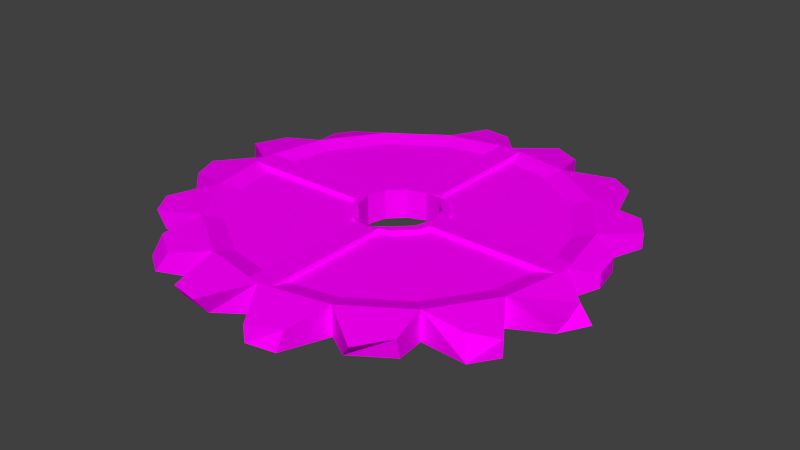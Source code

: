 # Source: Tryb2End.blend  (saved by Blender 2.79.0; exported with 4.5.12 LTS)
import bpy
from mathutils import Matrix  # noqa: F401  (used for matrix-valued properties, if any)

bpy.ops.wm.read_factory_settings(use_empty=True)
scene = bpy.context.scene
scene.name = 'Scene'

# ---- collections
col_collection_1 = bpy.data.collections.new('Collection 1'); scene.collection.children.link(col_collection_1)

# ---- images (referenced by path relative to the original .blend; pixels are not part of the script)
import os
ASSET_DIR = os.environ.get("B2B_ASSET_DIR", "")  # directory of the original .blend (textures are referenced by path, not embedded)
HERE = os.path.dirname(os.path.abspath(__file__))  # packed textures are extracted next to this script under _unpacked/

def load_image(name, relpath, width, height, colorspace="sRGB"):
    """Load a texture the original file referenced (path relative to the .blend, or extracted next to this script)."""
    p = next((c for c in (os.path.join(HERE, relpath), os.path.join(ASSET_DIR, relpath)) if relpath and os.path.exists(c)), "")
    if p:
        img = bpy.data.images.load(p, check_existing=True)
        img.name = name
    else:  # same state as the original file: an image datablock whose file is absent (Cycles renders it pink)
        img = bpy.data.images.new(name, width, height)
        img.source = "FILE"
        img.filepath = "//" + (relpath or name)
    img.colorspace_settings.name = colorspace
    return img
img_utryb2_jpg = load_image('UTryb2.jpg', 'UTryb2.jpg', 1024, 1024, 'sRGB')

# ---- materials (node trees are filled in below, after node groups)
mat_material = bpy.data.materials.new('Material')
mat_material.alpha_threshold = 0.0
mat_material.roughness = 0.5

# ---- material node trees
mat_material.use_nodes = True; mat_material.node_tree.nodes.clear()
_N = mat_material.node_tree.nodes; _L = mat_material.node_tree.links
n0 = _N.new('ShaderNodeTexImage'); n0.name = 'Image Texture'; n0.location = (-215, 302)
n0.width = 140
n0.image = img_utryb2_jpg
n1 = _N.new('ShaderNodeBsdfDiffuse'); n1.name = 'Diffuse BSDF'; n1.location = (5, 213)
n2 = _N.new('ShaderNodeOutputMaterial'); n2.name = 'Material Output'; n2.location = (233, 189)
_L.new(n0.outputs[0], n1.inputs[0])
_L.new(n1.outputs[0], n2.inputs[0])
n2.is_active_output = True

# ---- world
world_world = bpy.data.worlds.new('World'); scene.world = world_world
world_world.color = (0.05088, 0.05088, 0.05088)
world_world.use_sun_shadow = False
world_world.sun_shadow_jitter_overblur = 0.0
world_world.cycles.sampling_method = 'NONE'
world_world.cycles.sample_map_resolution = 256

# ---- meshes
me_torus = bpy.data.meshes.new('Torus')
me_torus.from_pydata([(0.3248, 1.163, 0.0469), (0.1644, 1.24, 0.0469), (0.9222, 0.3823, 0.08428), (0.7061, 0.7057, 0.08428), (0.3827, 0.9218, 0.08428), (0.6263, 1.083, 0.0469), (0.7622, 0.9926, 0.0469), (0.9699, 0.7461, 0.04441), (1.06, 0.6106, 0.04441), (1.07, 0.3018, 0.04092), (1.104, 0.132, 0.04092), (0.3406, 0.8202, 0.0573), (0.6282, 0.6278, 0.0574), (0.8205, 0.3402, 0.0573), (0.1332, 0.2294, 0.06179), (0.2298, 0.1328, 0.06179), (0.1098, 0.1888, 0.08428), (0.1892, 0.1094, 0.08428), (0.06725, 0.2471, 0.06179), (0.06725, 0.8746, 0.05748), (0.2475, 0.06685, 0.06179), (0.875, 0.06685, 0.05748), (0.985, 0.06685, 0.08428), (0.2298, 0.1328, 0.07533), (0.1332, 0.2294, 0.07533), (0.06725, 0.9846, 0.08428), (0.2475, 0.06685, 0.08428), (0.06725, 0.2471, 0.08428), (-0.3222, 1.208, 0.0469), (-0.1619, 1.193, 0.0469), (-0.9197, 0.3823, 0.08428), (-0.7036, 0.7057, 0.08428), (-0.3802, 0.9218, 0.08428), (-0.6015, 1.028, 0.0009321), (-0.7374, 0.9433, -0.03313), (-0.9483, 0.7046, 0.02944), (-1.012, 0.6089, 0.02944), (-1.145, 0.3368, 0.0549), (-1.238, 0.164, 0.0469), (-0.3381, 0.8202, 0.0573), (-0.6257, 0.6278, 0.0574), (-0.818, 0.3402, 0.0573), (-0.1307, 0.2294, 0.06179), (-0.2273, 0.1328, 0.06179), (-0.1072, 0.1888, 0.08428), (-0.1867, 0.1094, 0.08428), (-0.0647, 0.2471, 0.06179), (-0.0647, 0.8746, 0.05748), (-0.2449, 0.06685, 0.06179), (-0.8725, 0.06685, 0.05748), (-0.9824, 0.06685, 0.08428), (-0.2051, 0.12, 0.08428), (-0.1179, 0.2072, 0.08428), (-0.0647, 0.9846, 0.08428), (-0.2449, 0.06685, 0.08428), (-0.0647, 0.2471, 0.08428), (0.334, -1.161, 0.05282), (0.1644, -1.238, 0.0469), (0.9222, -0.3806, 0.08428), (0.7061, -0.704, 0.08428), (0.3827, -0.9201, 0.08428), (0.6263, -1.082, 0.0469), (0.7475, -0.9154, 0.05673), (0.9281, -0.691, 0.05535), (1.084, -0.6241, 0.0469), (1.209, -0.3226, 0.0469), (1.171, -0.1623, 0.0469), (0.3406, -0.8184, 0.0573), (0.6282, -0.6261, 0.0574), (0.8205, -0.3385, 0.0573), (0.1332, -0.2277, 0.06179), (0.2298, -0.1311, 0.06179), (0.1098, -0.1871, 0.08428), (0.1892, -0.1076, 0.08428), (0.06725, -0.2453, 0.06179), (0.06725, -0.8729, 0.05748), (0.2475, -0.0651, 0.06179), (0.875, -0.0651, 0.05748), (0.985, -0.0651, 0.08428), (0.2298, -0.1311, 0.08428), (0.1332, -0.2277, 0.08428), (0.06725, -0.9828, 0.08428), (0.2475, -0.0651, 0.08428), (0.06725, -0.2453, 0.08428), (-0.3222, -1.207, 0.0469), (-0.1619, -1.238, 0.0469), (-0.9197, -0.3806, 0.08428), (-0.7036, -0.704, 0.08428), (-0.3802, -0.9201, 0.08428), (-0.5663, -1.044, 0.05571), (-0.7464, -0.9232, 0.05571), (-0.9904, -0.7601, 0.0469), (-1.081, -0.6241, 0.0469), (-1.17, -0.3273, 0.0481), (-1.238, -0.1623, 0.0469), (-0.3381, -0.8184, 0.0573), (-0.6257, -0.6261, 0.0574), (-0.818, -0.3385, 0.0573), (-0.1307, -0.2277, 0.06179), (-0.2273, -0.1311, 0.06179), (-0.1072, -0.1871, 0.0619), (-0.1867, -0.1076, 0.08428), (-0.0647, -0.2453, 0.06179), (-0.0647, -0.8729, 0.05748), (-0.2449, -0.0651, 0.06179), (-0.8725, -0.0651, 0.05748), (-0.9824, -0.0651, 0.08428), (-0.2192, -0.1264, 0.07649), (-0.126, -0.2196, 0.07203), (-0.0647, -0.9828, 0.08428), (-0.2449, -0.0651, 0.08428), (-0.0647, -0.2453, 0.08428), (0.3248, 1.163, -0.04476), (0.1644, 1.175, -0.04476), (0.9222, 0.3823, -0.08214), (0.7061, 0.7057, -0.08214), (0.3827, 0.9218, -0.08214), (0.6263, 1.083, -0.04476), (0.749, 0.9251, -0.05356), (0.9699, 0.7461, -0.04228), (1.06, 0.6106, -0.04228), (1.07, 0.3018, -0.03879), (1.104, 0.132, -0.03879), (0.3406, 0.8202, -0.05516), (0.6282, 0.6278, -0.05527), (0.8205, 0.3402, -0.05516), (0.1332, 0.2294, -0.05965), (0.2298, 0.1328, -0.05965), (0.1098, 0.1888, -0.07714), (0.1892, 0.1094, -0.07714), (0.06725, 0.2471, -0.05965), (0.06725, 0.8746, -0.05535), (0.2475, 0.06685, -0.05965), (0.875, 0.06685, -0.05535), (0.985, 0.06685, -0.08214), (0.2298, 0.1328, -0.08214), (0.1332, 0.2294, -0.08214), (0.06725, 0.9846, -0.08214), (0.2475, 0.06685, -0.08214), (0.06725, 0.2471, -0.08214), (-0.3222, 1.179, -0.04476), (-0.1619, 1.193, -0.04476), (-0.9197, 0.3823, -0.08214), (-0.7036, 0.7057, -0.08214), (-0.3802, 0.9218, -0.08214), (-0.6015, 1.062, -0.08404), (-0.7374, 0.9777, -0.1181), (-0.9483, 0.7046, -0.0273), (-1.012, 0.6089, -0.0273), (-1.145, 0.3368, -0.05277), (-1.238, 0.164, -0.04476), (-0.3381, 0.8202, -0.05516), (-0.6257, 0.6278, -0.05527), (-0.818, 0.3402, -0.05516), (-0.1307, 0.2294, -0.05965), (-0.2273, 0.1328, -0.05965), (-0.1072, 0.1888, -0.08214), (-0.1867, 0.1094, -0.08214), (-0.0647, 0.2471, -0.05965), (-0.0647, 0.8746, -0.05535), (-0.2449, 0.06685, -0.05965), (-0.8725, 0.06685, -0.05535), (-0.9824, 0.06685, -0.08214), (-0.2273, 0.1328, -0.08214), (-0.1307, 0.2294, -0.08214), (-0.0647, 0.9846, -0.08214), (-0.2449, 0.06685, -0.08214), (-0.0647, 0.2471, -0.08214), (0.3248, -1.207, -0.04476), (0.1644, -1.238, -0.04476), (0.9222, -0.3806, -0.08214), (0.7061, -0.704, -0.08214), (0.3827, -0.9201, -0.08214), (0.5383, -1.023, -0.05827), (0.742, -0.8872, -0.05827), (0.993, -0.7601, -0.04476), (1.084, -0.6241, -0.04476), (1.151, -0.3226, -0.04476), (1.241, -0.1623, -0.04476), (0.3406, -0.8184, -0.05516), (0.6282, -0.6261, -0.05527), (0.8205, -0.3385, -0.05516), (0.1332, -0.2277, -0.05965), (0.2298, -0.1311, -0.05965), (0.1098, -0.1871, -0.07588), (0.1892, -0.1076, -0.08214), (0.06725, -0.2453, -0.05965), (0.06725, -0.8729, -0.05535), (0.2475, -0.0651, -0.05965), (0.875, -0.0651, -0.05535), (0.985, -0.0651, -0.08214), (0.2298, -0.1311, -0.08214), (0.1332, -0.2277, -0.08214), (0.06725, -0.9828, -0.08214), (0.2475, -0.0651, -0.08214), (0.06725, -0.2453, -0.08214), (-0.3222, -1.159, -0.02903), (-0.1619, -1.154, -0.06049), (-0.9197, -0.3806, -0.08214), (-0.7036, -0.704, -0.08214), (-0.3802, -0.9201, -0.08214), (-0.6237, -1.082, -0.04476), (-0.7597, -0.9908, -0.04476), (-0.9431, -0.7508, -0.05093), (-1.081, -0.6241, -0.04476), (-1.196, -0.3273, -0.04596), (-1.238, -0.1623, -0.04476), (-0.3381, -0.8184, -0.05516), (-0.6257, -0.6261, -0.05527), (-0.818, -0.3385, -0.05516), (-0.1307, -0.2277, -0.05965), (-0.2273, -0.1311, -0.05965), (-0.1072, -0.1871, -0.07007), (-0.1867, -0.1076, -0.0682), (-0.0647, -0.2453, -0.05965), (-0.0647, -0.8729, -0.05535), (-0.2449, -0.0651, -0.05965), (-0.8725, -0.0651, -0.05535), (-0.9824, -0.0651, -0.08214), (-0.2273, -0.1311, -0.08214), (-0.1307, -0.2277, -0.08214), (-0.0647, -0.9828, -0.08214), (-0.2449, -0.0651, -0.08214), (-0.0647, -0.2453, -0.08214), (0.001276, 0.9977, 0.08428), (0.001276, 0.2179, 0.08428), (0.001276, 0.2648, 0.08428), (0.001276, -0.996, 0.08428), (0.001276, -0.2162, 0.0619), (0.001276, -0.263, 0.08428), (0.001276, 0.9977, -0.08214), (0.001276, 0.2179, -0.07405), (0.001276, 0.2648, -0.08214), (0.001276, -0.996, -0.08214), (0.001276, -0.2162, -0.07588), (0.001276, -0.263, -0.08214), (0.9981, 0.0008774, 0.08428), (0.2183, 0.0008774, 0.08428), (0.2652, 0.0008774, 0.08428), (-0.9956, 0.0008774, 0.08428), (-0.2158, 0.0008774, 0.08428), (-0.2626, 0.0008774, 0.08428), (0.9981, 0.0008774, -0.08214), (0.2183, 0.0008774, -0.08214), (0.2652, 0.0008774, -0.08214), (-0.9956, 0.0008774, -0.08214), (-0.2158, 0.0008774, -0.08214), (-0.2626, 0.0008774, -0.08214)], [], [(3, 12, 11, 4), (0, 4, 25, 224, 1), (9, 10, 236, 22, 2), (7, 8, 2, 3), (6, 3, 4, 5), (2, 13, 12, 3), (22, 21, 13, 2), (15, 20, 26, 23), (25, 224, 226, 27), (4, 11, 19, 25), (21, 20, 15, 14, 18, 19, 11, 12, 13), (27, 25, 19, 18), (237, 238, 26, 23, 17), (17, 23, 24, 16), (16, 24, 27, 226, 225), (14, 15, 23, 24), (18, 14, 24, 27), (22, 236, 238, 26), (22, 21, 20, 26), (31, 32, 39, 40), (28, 29, 224, 53, 32), (37, 30, 50, 239, 38), (35, 31, 30, 36), (34, 33, 32, 31), (30, 31, 40, 41), (50, 30, 41, 49), (43, 51, 54, 48), (53, 55, 226, 224), (32, 53, 47, 39), (49, 41, 40, 39, 47, 46, 42, 43, 48), (55, 46, 47, 53), (240, 45, 51, 54, 241), (45, 44, 52, 51), (44, 225, 226, 55, 52), (42, 52, 51, 43), (46, 55, 52, 42), (50, 54, 241, 239), (50, 54, 48, 49), (59, 60, 67, 68), (56, 57, 227, 81, 60), (65, 58, 78, 236, 66), (63, 59, 58, 64), (62, 61, 60, 59), (58, 59, 68, 69), (78, 58, 69, 77), (71, 79, 82, 76), (81, 83, 229, 227), (60, 81, 75, 67), (77, 69, 68, 67, 75, 74, 70, 71, 76), (83, 74, 75, 81), (237, 73, 79, 82, 238), (73, 72, 80, 79), (72, 228, 229, 83, 80), (70, 80, 79, 71), (74, 83, 80, 70), (78, 82, 238, 236), (78, 82, 76, 77), (87, 96, 95, 88), (84, 88, 109, 227, 85), (93, 94, 239, 106, 86), (91, 92, 86, 87), (90, 87, 88, 89), (86, 97, 96, 87), (106, 105, 97, 86), (99, 104, 110, 107), (109, 227, 229, 111), (88, 95, 103, 109), (105, 104, 99, 98, 102, 103, 95, 96, 97), (111, 109, 103, 102), (240, 241, 110, 107, 101), (101, 107, 108, 100), (100, 108, 111, 229, 228), (98, 99, 107, 108), (102, 98, 108, 111), (106, 239, 241, 110), (106, 105, 104, 110), (115, 116, 123, 124), (112, 113, 230, 137, 116), (121, 114, 134, 242, 122), (119, 115, 114, 120), (118, 117, 116, 115), (114, 115, 124, 125), (134, 114, 125, 133), (127, 135, 138, 132), (137, 139, 232, 230), (116, 137, 131, 123), (133, 125, 124, 123, 131, 130, 126, 127, 132), (139, 130, 131, 137), (243, 129, 135, 138, 244), (129, 128, 136, 135), (128, 231, 232, 139, 136), (126, 136, 135, 127), (130, 139, 136, 126), (134, 138, 244, 242), (134, 138, 132, 133), (143, 152, 151, 144), (140, 144, 165, 230, 141), (149, 150, 245, 162, 142), (147, 148, 142, 143), (146, 143, 144, 145), (142, 153, 152, 143), (162, 161, 153, 142), (155, 160, 166, 163), (165, 230, 232, 167), (144, 151, 159, 165), (161, 160, 155, 154, 158, 159, 151, 152, 153), (167, 165, 159, 158), (246, 247, 166, 163, 157), (157, 163, 164, 156), (156, 164, 167, 232, 231), (154, 155, 163, 164), (158, 154, 164, 167), (162, 245, 247, 166), (162, 161, 160, 166), (171, 180, 179, 172), (168, 172, 193, 233, 169), (177, 178, 242, 190, 170), (175, 176, 170, 171), (174, 171, 172, 173), (170, 181, 180, 171), (190, 189, 181, 170), (183, 188, 194, 191), (193, 233, 235, 195), (172, 179, 187, 193), (189, 188, 183, 182, 186, 187, 179, 180, 181), (195, 193, 187, 186), (243, 244, 194, 191, 185), (185, 191, 192, 184), (184, 192, 195, 235, 234), (182, 183, 191, 192), (186, 182, 192, 195), (190, 242, 244, 194), (190, 189, 188, 194), (199, 200, 207, 208), (196, 197, 233, 221, 200), (205, 198, 218, 245, 206), (203, 199, 198, 204), (202, 201, 200, 199), (198, 199, 208, 209), (218, 198, 209, 217), (211, 219, 222, 216), (221, 223, 235, 233), (200, 221, 215, 207), (217, 209, 208, 207, 215, 214, 210, 211, 216), (223, 214, 215, 221), (246, 213, 219, 222, 247), (213, 212, 220, 219), (212, 234, 235, 223, 220), (210, 220, 219, 211), (214, 223, 220, 210), (218, 222, 247, 245), (218, 222, 216, 217), (72, 184, 234, 228), (100, 228, 234, 212), (101, 100, 212, 213), (240, 101, 213, 246), (240, 246, 157, 45), (45, 157, 156, 44), (44, 156, 231, 225), (16, 225, 231, 128), (17, 16, 128, 129), (237, 17, 129, 243), (237, 243, 185, 73), (73, 185, 184, 72), (86, 198, 205, 93), (94, 93, 205, 206), (94, 206, 245, 239), (38, 239, 245, 150), (38, 150, 149, 37), (30, 37, 149, 142), (36, 30, 142, 148), (36, 148, 147, 35), (31, 35, 147, 143), (34, 31, 143, 146), (34, 146, 145, 33), (32, 33, 145, 144), (28, 32, 144, 140), (28, 140, 141, 29), (224, 29, 141, 230), (224, 230, 113, 1), (0, 1, 113, 112), (0, 112, 116, 4), (4, 116, 117, 5), (6, 5, 117, 118), (6, 118, 115, 3), (58, 65, 177, 170), (66, 178, 177, 65), (66, 236, 242, 178), (10, 122, 242, 236), (10, 9, 121, 122), (2, 114, 121, 9), (8, 120, 114, 2), (8, 7, 119, 120), (3, 115, 119, 7), (92, 204, 198, 86), (92, 91, 203, 204), (87, 199, 203, 91), (90, 202, 199, 87), (90, 89, 201, 202), (88, 200, 201, 89), (84, 196, 200, 88), (84, 85, 197, 196), (227, 233, 197, 85), (227, 57, 169, 233), (56, 168, 169, 57), (56, 60, 172, 168), (60, 61, 173, 172), (62, 174, 173, 61), (62, 59, 171, 174), (64, 58, 170, 176), (64, 176, 175, 63), (59, 63, 175, 171)])
_uv = me_torus.uv_layers.new(name='UVMap')
_uv.uv.foreach_set('vector', [0.3092, 0.4041, 0.3224, 0.3882, 0.3709, 0.4275, 0.3638, 0.4483, 0.3736, 0.4977, 0.3638, 0.4483, 0.417, 0.4612, 0.4282, 0.4639, 0.4007, 0.5135, 0.2477, 0.3214, 0.242, 0.2867, 0.2599, 0.2598, 0.2621, 0.2733, 0.2727, 0.3379, 0.2647, 0.4124, 0.2494, 0.3846, 0.2727, 0.3379, 0.3092, 0.4041, 0.2998, 0.4628, 0.3092, 0.4041, 0.3638, 0.4483, 0.3227, 0.4814, 0.2727, 0.3379, 0.2899, 0.3293, 0.3224, 0.3882, 0.3092, 0.4041, 0.2621, 0.2733, 0.2807, 0.2733, 0.2899, 0.3293, 0.2727, 0.3379, 0.05866, 0.8594, 0.05866, 0.8455, 0.06245, 0.8455, 0.06094, 0.8594, 0.6794, 0.8187, 0.6681, 0.8186, 0.6925, 0.6716, 0.704, 0.6707, 0.3638, 0.4483, 0.3709, 0.4275, 0.417, 0.4387, 0.417, 0.4612, 0.2807, 0.2733, 0.3866, 0.2733, 0.3896, 0.2868, 0.4059, 0.3066, 0.417, 0.3102, 0.417, 0.4387, 0.3709, 0.4275, 0.3224, 0.3882, 0.2899, 0.3293, 0.2818, 0.751, 0.2818, 0.8992, 0.2773, 0.8771, 0.278, 0.7511, 0.7372, 0.6274, 0.7449, 0.6293, 0.7398, 0.6418, 0.7347, 0.6544, 0.7288, 0.648, 0.7288, 0.648, 0.7347, 0.6544, 0.7155, 0.6698, 0.713, 0.6607, 0.713, 0.6607, 0.7155, 0.6698, 0.704, 0.6707, 0.6925, 0.6716, 0.694, 0.6622, 0.0587, 0.8826, 0.05866, 0.8594, 0.06094, 0.8594, 0.06098, 0.8826, 0.01899, 0.8767, 0.01907, 0.8637, 0.02135, 0.8637, 0.02278, 0.8767, 0.2621, 0.2733, 0.2599, 0.2598, 0.3836, 0.2598, 0.3866, 0.2733, 0.1475, 0.7575, 0.143, 0.735, 0.1437, 0.6071, 0.1475, 0.607, 0.09529, 0.109, 0.1499, 0.06479, 0.157, 0.0856, 0.1084, 0.125, 0.1596, 0.006141, 0.1867, 0.009345, 0.2143, 0.04926, 0.2031, 0.05194, 0.1499, 0.06479, 0.02081, 0.1845, 0.05882, 0.1752, 0.04823, 0.2398, 0.04601, 0.2533, 0.005064, 0.2199, 0.05396, 0.1092, 0.09529, 0.109, 0.05882, 0.1752, 0.04316, 0.1288, 0.08951, 0.06035, 0.1125, 0.04313, 0.1499, 0.06479, 0.09529, 0.109, 0.05882, 0.1752, 0.09529, 0.109, 0.1084, 0.125, 0.07597, 0.1838, 0.04823, 0.2398, 0.05882, 0.1752, 0.07597, 0.1838, 0.06677, 0.2398, 0.3811, 0.8822, 0.3773, 0.8787, 0.3773, 0.8697, 0.3811, 0.8697, 0.6576, 0.8133, 0.6822, 0.6654, 0.6925, 0.6716, 0.6681, 0.8186, 0.1499, 0.06479, 0.2031, 0.05194, 0.2031, 0.07444, 0.157, 0.0856, 0.06677, 0.2398, 0.07597, 0.1838, 0.1084, 0.125, 0.157, 0.0856, 0.2031, 0.07444, 0.2031, 0.2029, 0.192, 0.2065, 0.1757, 0.2263, 0.1727, 0.2398, 0.1005, 0.8991, 0.09674, 0.8991, 0.09601, 0.7733, 0.1005, 0.7512, 0.6654, 0.6099, 0.6666, 0.6328, 0.6632, 0.6342, 0.6583, 0.6219, 0.6576, 0.608, 0.6666, 0.6328, 0.6771, 0.652, 0.6747, 0.6552, 0.6632, 0.6342, 0.6771, 0.652, 0.694, 0.6622, 0.6925, 0.6716, 0.6822, 0.6654, 0.6747, 0.6552, 0.192, 0.2065, 0.1942, 0.2111, 0.1794, 0.2289, 0.1757, 0.2263, 0.4275, 0.8646, 0.4237, 0.8646, 0.4236, 0.8529, 0.4275, 0.8508, 0.04823, 0.2398, 0.1727, 0.2398, 0.1697, 0.2533, 0.04601, 0.2533, 0.4282, 0.5258, 0.4282, 0.6762, 0.4244, 0.6762, 0.4236, 0.5482, 0.3092, 0.1155, 0.3638, 0.0713, 0.3709, 0.09212, 0.3224, 0.1315, 0.372, 0.02197, 0.4007, 0.006141, 0.4282, 0.05576, 0.417, 0.05845, 0.3638, 0.0713, 0.2244, 0.1936, 0.2727, 0.1817, 0.2621, 0.2463, 0.2599, 0.2598, 0.2308, 0.2264, 0.2718, 0.1182, 0.3092, 0.1155, 0.2727, 0.1817, 0.2455, 0.1319, 0.3022, 0.07227, 0.3227, 0.03823, 0.3638, 0.0713, 0.3092, 0.1155, 0.2727, 0.1817, 0.3092, 0.1155, 0.3224, 0.1315, 0.2899, 0.1904, 0.2621, 0.2463, 0.2727, 0.1817, 0.2899, 0.1904, 0.2807, 0.2463, 0.3148, 0.8696, 0.3185, 0.8696, 0.3185, 0.8822, 0.3148, 0.8822, 0.7449, 0.4239, 0.7204, 0.5719, 0.7101, 0.5657, 0.7345, 0.4186, 0.3638, 0.0713, 0.417, 0.05845, 0.417, 0.08096, 0.3709, 0.09212, 0.2807, 0.2463, 0.2899, 0.1904, 0.3224, 0.1315, 0.3709, 0.09212, 0.417, 0.08096, 0.417, 0.2094, 0.4059, 0.213, 0.3896, 0.2328, 0.3866, 0.2463, 0.3438, 0.8973, 0.34, 0.8973, 0.3393, 0.7713, 0.3438, 0.7492, 0.7372, 0.6274, 0.736, 0.6044, 0.7435, 0.6014, 0.7442, 0.6153, 0.7449, 0.6293, 0.736, 0.6044, 0.7255, 0.5853, 0.7307, 0.5781, 0.7435, 0.6014, 0.7255, 0.5853, 0.7085, 0.5751, 0.7101, 0.5657, 0.7204, 0.5719, 0.7307, 0.5781, 0.1863, 0.86, 0.1901, 0.8601, 0.1902, 0.8815, 0.1864, 0.8814, 0.1864, 0.8462, 0.1902, 0.8463, 0.1901, 0.8601, 0.1863, 0.86, 0.2621, 0.2463, 0.3866, 0.2463, 0.3836, 0.2598, 0.2599, 0.2598, 0.06245, 0.6831, 0.06245, 0.8332, 0.05866, 0.8332, 0.05793, 0.7055, 0.09529, 0.3976, 0.1084, 0.3816, 0.157, 0.421, 0.1499, 0.4418, 0.1596, 0.5005, 0.1499, 0.4418, 0.2031, 0.4547, 0.2143, 0.4574, 0.1867, 0.507, 0.01657, 0.3205, 0.005064, 0.2867, 0.04601, 0.2533, 0.04823, 0.2668, 0.05882, 0.3314, 0.04686, 0.4091, 0.03153, 0.3812, 0.05882, 0.3314, 0.09529, 0.3976, 0.08804, 0.4425, 0.09529, 0.3976, 0.1499, 0.4418, 0.1184, 0.4671, 0.05882, 0.3314, 0.07597, 0.3228, 0.1084, 0.3816, 0.09529, 0.3976, 0.04823, 0.2668, 0.06677, 0.2668, 0.07597, 0.3228, 0.05882, 0.3314, 0.7245, 0.8543, 0.7245, 0.8682, 0.7207, 0.8682, 0.722, 0.8549, 0.7231, 0.4186, 0.7345, 0.4186, 0.7101, 0.5657, 0.6985, 0.5666, 0.1499, 0.4418, 0.157, 0.421, 0.2031, 0.4322, 0.2031, 0.4547, 0.06677, 0.2668, 0.1727, 0.2668, 0.1757, 0.2803, 0.192, 0.3001, 0.2031, 0.3037, 0.2031, 0.4322, 0.157, 0.421, 0.1084, 0.3816, 0.07597, 0.3228, 0.1152, 0.7512, 0.1152, 0.8991, 0.1107, 0.8771, 0.1114, 0.7512, 0.6654, 0.6099, 0.6576, 0.608, 0.6627, 0.5954, 0.669, 0.5842, 0.6738, 0.5893, 0.6738, 0.5893, 0.669, 0.5842, 0.6875, 0.5693, 0.6896, 0.5766, 0.6896, 0.5766, 0.6875, 0.5693, 0.6985, 0.5666, 0.7101, 0.5657, 0.7085, 0.5751, 0.7245, 0.831, 0.7245, 0.8543, 0.722, 0.8549, 0.7227, 0.8324, 0.1455, 0.8592, 0.1455, 0.8723, 0.1437, 0.8713, 0.1417, 0.8592, 0.04823, 0.2668, 0.04601, 0.2533, 0.1697, 0.2533, 0.1727, 0.2668, 0.4282, 0.8385, 0.4236, 0.8162, 0.4244, 0.6885, 0.4282, 0.6885, 0.5285, 0.1021, 0.5831, 0.05784, 0.5902, 0.07872, 0.5416, 0.1181, 0.5929, 0.008545, 0.6199, 0.006141, 0.6475, 0.04231, 0.6363, 0.04499, 0.5831, 0.05784, 0.467, 0.1849, 0.492, 0.1683, 0.4814, 0.2328, 0.4792, 0.2463, 0.4613, 0.2196, 0.484, 0.09392, 0.5285, 0.1021, 0.492, 0.1683, 0.4687, 0.1217, 0.5213, 0.05725, 0.542, 0.02487, 0.5831, 0.05784, 0.5285, 0.1021, 0.492, 0.1683, 0.5285, 0.1021, 0.5416, 0.1181, 0.5092, 0.177, 0.4814, 0.2328, 0.492, 0.1683, 0.5092, 0.177, 0.5, 0.2329, 0.04708, 0.8594, 0.04328, 0.8594, 0.04329, 0.8455, 0.04709, 0.8455, 0.6794, 0.006141, 0.704, 0.1541, 0.6925, 0.1533, 0.6681, 0.006171, 0.5831, 0.05784, 0.6363, 0.04499, 0.6363, 0.06757, 0.5902, 0.07872, 0.5, 0.2329, 0.5092, 0.177, 0.5416, 0.1181, 0.5902, 0.07872, 0.6363, 0.06757, 0.6363, 0.196, 0.6252, 0.1996, 0.6089, 0.2194, 0.6059, 0.2329, 0.3584, 0.8973, 0.3547, 0.8973, 0.3539, 0.7713, 0.3584, 0.7492, 0.7372, 0.1974, 0.7288, 0.1768, 0.7347, 0.1705, 0.7398, 0.183, 0.7449, 0.1956, 0.7288, 0.1768, 0.713, 0.1641, 0.7155, 0.155, 0.7347, 0.1705, 0.713, 0.1641, 0.694, 0.1627, 0.6925, 0.1533, 0.704, 0.1541, 0.7155, 0.155, 0.04709, 0.8826, 0.04329, 0.8826, 0.04328, 0.8594, 0.04708, 0.8594, 0.008859, 0.8767, 0.005064, 0.8767, 0.005064, 0.8637, 0.008859, 0.8637, 0.4814, 0.2328, 0.6059, 0.2328, 0.6029, 0.2463, 0.4792, 0.2463, 0.2143, 0.5193, 0.2143, 0.6697, 0.2105, 0.6697, 0.2097, 0.5417, 0.5285, 0.8943, 0.5416, 0.8783, 0.5902, 0.9176, 0.5831, 0.9385, 0.5929, 0.991, 0.5831, 0.9385, 0.6363, 0.9514, 0.6475, 0.9541, 0.6199, 0.9939, 0.454, 0.8187, 0.4383, 0.7833, 0.4792, 0.75, 0.4814, 0.7635, 0.492, 0.8281, 0.4872, 0.8939, 0.4764, 0.8743, 0.492, 0.8281, 0.5285, 0.8943, 0.5228, 0.9501, 0.5285, 0.8943, 0.5831, 0.9385, 0.5457, 0.9672, 0.492, 0.8281, 0.5092, 0.8194, 0.5416, 0.8783, 0.5285, 0.8943, 0.4814, 0.7635, 0.5, 0.7635, 0.5092, 0.8194, 0.492, 0.8281, 0.395, 0.8697, 0.395, 0.8822, 0.3912, 0.8822, 0.3912, 0.8697, 0.6576, 0.01147, 0.6681, 0.006171, 0.6925, 0.1533, 0.6822, 0.1595, 0.5831, 0.9385, 0.5902, 0.9176, 0.6363, 0.9288, 0.6363, 0.9514, 0.5, 0.7635, 0.6059, 0.7635, 0.6089, 0.777, 0.6252, 0.7968, 0.6363, 0.8004, 0.6363, 0.9288, 0.5902, 0.9176, 0.5416, 0.8783, 0.5092, 0.8194, 0.1621, 0.7516, 0.1621, 0.8995, 0.1576, 0.8775, 0.1583, 0.7516, 0.6654, 0.215, 0.6576, 0.2169, 0.6583, 0.2029, 0.6591, 0.189, 0.6666, 0.192, 0.6666, 0.192, 0.6591, 0.189, 0.6718, 0.1657, 0.6771, 0.1729, 0.6771, 0.1729, 0.6718, 0.1657, 0.6822, 0.1595, 0.6925, 0.1533, 0.694, 0.1627, 0.2135, 0.8593, 0.2136, 0.8812, 0.2098, 0.8811, 0.2097, 0.8593, 0.2136, 0.8455, 0.2135, 0.8593, 0.2097, 0.8593, 0.2098, 0.8455, 0.4814, 0.7635, 0.4792, 0.75, 0.6029, 0.75, 0.6059, 0.7635, 0.1328, 0.7575, 0.1283, 0.735, 0.129, 0.6071, 0.1328, 0.607, 0.5285, 0.3906, 0.5416, 0.3747, 0.5902, 0.4141, 0.5831, 0.4348, 0.5929, 0.4936, 0.5831, 0.4348, 0.6363, 0.4477, 0.6475, 0.4504, 0.6199, 0.5001, 0.4535, 0.3127, 0.4383, 0.2798, 0.4792, 0.2463, 0.4814, 0.2598, 0.492, 0.3244, 0.4801, 0.4022, 0.4648, 0.3744, 0.492, 0.3244, 0.5285, 0.3906, 0.5225, 0.4282, 0.5285, 0.3906, 0.5831, 0.4348, 0.5568, 0.456, 0.492, 0.3244, 0.5092, 0.3159, 0.5416, 0.3747, 0.5285, 0.3906, 0.4814, 0.2598, 0.5, 0.2599, 0.5092, 0.3159, 0.492, 0.3244, 0.3008, 0.8822, 0.3008, 0.8696, 0.3046, 0.8696, 0.3046, 0.8822, 0.7449, 0.401, 0.7345, 0.4063, 0.7101, 0.2592, 0.7204, 0.253, 0.5831, 0.4348, 0.5902, 0.4141, 0.6363, 0.4253, 0.6363, 0.4477, 0.5, 0.2599, 0.6059, 0.2599, 0.6089, 0.2734, 0.6252, 0.2932, 0.6363, 0.2968, 0.6363, 0.4253, 0.5902, 0.4141, 0.5416, 0.3747, 0.5092, 0.3159, 0.2671, 0.751, 0.2671, 0.8992, 0.2626, 0.8771, 0.2633, 0.7511, 0.7372, 0.1974, 0.7449, 0.1956, 0.7442, 0.2095, 0.7435, 0.2235, 0.736, 0.2204, 0.736, 0.2204, 0.7435, 0.2235, 0.7307, 0.2467, 0.7255, 0.2396, 0.7255, 0.2396, 0.7307, 0.2467, 0.7204, 0.253, 0.7101, 0.2592, 0.7085, 0.2498, 0.1761, 0.8601, 0.1762, 0.8815, 0.1724, 0.8814, 0.1723, 0.86, 0.1762, 0.8463, 0.1761, 0.8601, 0.1723, 0.86, 0.1724, 0.8462, 0.4814, 0.2598, 0.4792, 0.2463, 0.6029, 0.2463, 0.6059, 0.2598, 0.2143, 0.8332, 0.2097, 0.8108, 0.2105, 0.6831, 0.2143, 0.6831, 0.5285, 0.6058, 0.5831, 0.5615, 0.5902, 0.5823, 0.5416, 0.6216, 0.5929, 0.5124, 0.6199, 0.5136, 0.6475, 0.546, 0.6363, 0.5487, 0.5831, 0.5615, 0.4454, 0.6828, 0.492, 0.672, 0.4814, 0.7365, 0.4792, 0.75, 0.4383, 0.7165, 0.4881, 0.5961, 0.5285, 0.6058, 0.492, 0.672, 0.4648, 0.622, 0.519, 0.547, 0.542, 0.5284, 0.5831, 0.5615, 0.5285, 0.6058, 0.492, 0.672, 0.5285, 0.6058, 0.5416, 0.6216, 0.5092, 0.6805, 0.4814, 0.7365, 0.492, 0.672, 0.5092, 0.6805, 0.5, 0.7365, 0.7106, 0.8449, 0.7068, 0.8449, 0.7068, 0.831, 0.7106, 0.831, 0.7231, 0.4063, 0.6985, 0.2583, 0.7101, 0.2592, 0.7345, 0.4063, 0.5831, 0.5615, 0.6363, 0.5487, 0.6363, 0.5711, 0.5902, 0.5823, 0.5, 0.7365, 0.5092, 0.6805, 0.5416, 0.6216, 0.5902, 0.5823, 0.6363, 0.5711, 0.6363, 0.6996, 0.6252, 0.7032, 0.6089, 0.723, 0.6059, 0.7365, 0.08589, 0.8991, 0.08209, 0.8991, 0.08136, 0.7733, 0.08589, 0.7512, 0.6654, 0.215, 0.6738, 0.2356, 0.6678, 0.2419, 0.6627, 0.2294, 0.6576, 0.2169, 0.6738, 0.2356, 0.6896, 0.2483, 0.687, 0.2574, 0.6678, 0.2419, 0.6896, 0.2483, 0.7085, 0.2498, 0.7101, 0.2592, 0.6985, 0.2583, 0.687, 0.2574, 0.7106, 0.8682, 0.7068, 0.8682, 0.7068, 0.8449, 0.7106, 0.8449, 0.1278, 0.8592, 0.1316, 0.8592, 0.1316, 0.8723, 0.1278, 0.8724, 0.4814, 0.7365, 0.6059, 0.7365, 0.6029, 0.75, 0.4792, 0.75, 0.0478, 0.6831, 0.0478, 0.8332, 0.04401, 0.8332, 0.04328, 0.7055, 0.005407, 0.6281, 0.03243, 0.6281, 0.03252, 0.6508, 0.009276, 0.6508, 0.009095, 0.6724, 0.009276, 0.6508, 0.03252, 0.6508, 0.03136, 0.6724, 0.4054, 0.6512, 0.4016, 0.6704, 0.3794, 0.6704, 0.3796, 0.6512, 0.4053, 0.6282, 0.4054, 0.6512, 0.3796, 0.6512, 0.3773, 0.6282, 0.4053, 0.6282, 0.3773, 0.6282, 0.3773, 0.6077, 0.4054, 0.6076, 0.08136, 0.61, 0.1094, 0.61, 0.1097, 0.6279, 0.08159, 0.6279, 0.08159, 0.6279, 0.1097, 0.6279, 0.1084, 0.6507, 0.08164, 0.6507, 0.08151, 0.6721, 0.08164, 0.6507, 0.1084, 0.6507, 0.1088, 0.6721, 0.3289, 0.6529, 0.3289, 0.672, 0.3017, 0.672, 0.3017, 0.6529, 0.3289, 0.63, 0.3289, 0.6529, 0.3017, 0.6529, 0.3008, 0.63, 0.3289, 0.63, 0.3008, 0.63, 0.3009, 0.6093, 0.3289, 0.6093, 0.005064, 0.6106, 0.03314, 0.6106, 0.03243, 0.6281, 0.005407, 0.6281, 0.3393, 0.6856, 0.3671, 0.6809, 0.3671, 0.7369, 0.3508, 0.7343, 0.00529, 0.8514, 0.005064, 0.8155, 0.02096, 0.8166, 0.02076, 0.8514, 0.01094, 0.7502, 0.02641, 0.7502, 0.03315, 0.8032, 0.005064, 0.8032, 0.3235, 0.8107, 0.3289, 0.8573, 0.3008, 0.8573, 0.308, 0.8107, 0.1292, 0.8161, 0.1447, 0.8161, 0.1459, 0.8469, 0.1278, 0.8469, 0.3008, 0.7984, 0.3057, 0.7516, 0.3239, 0.7516, 0.3289, 0.7984, 0.1669, 0.6552, 0.1576, 0.606, 0.1857, 0.606, 0.1765, 0.6552, 0.1669, 0.6552, 0.1765, 0.6552, 0.1764, 0.6718, 0.1669, 0.6718, 0.2244, 0.8005, 0.2337, 0.7507, 0.2433, 0.7507, 0.2525, 0.8005, 0.3536, 0.6595, 0.3393, 0.6077, 0.3671, 0.6122, 0.3671, 0.6686, 0.1331, 0.5204, 0.1475, 0.5193, 0.1446, 0.5494, 0.1302, 0.5505, 0.1196, 0.5948, 0.1302, 0.5505, 0.1446, 0.5494, 0.1475, 0.5911, 0.3227, 0.6843, 0.3289, 0.7393, 0.3008, 0.7393, 0.3072, 0.6902, 0.6577, 0.8316, 0.6731, 0.831, 0.6731, 0.8639, 0.6576, 0.8639, 0.2525, 0.8128, 0.2462, 0.8583, 0.2308, 0.8583, 0.2244, 0.8128, 0.4053, 0.5954, 0.3773, 0.5954, 0.3831, 0.5582, 0.3983, 0.5567, 0.3986, 0.5258, 0.3983, 0.5567, 0.3831, 0.5582, 0.3831, 0.5258, 0.3836, 0.7503, 0.399, 0.7503, 0.4053, 0.801, 0.3773, 0.801, 0.03315, 0.7379, 0.005064, 0.7379, 0.01095, 0.6847, 0.02641, 0.6847, 0.01143, 0.5428, 0.01137, 0.5193, 0.02684, 0.5193, 0.02837, 0.5559, 0.01143, 0.5428, 0.02837, 0.5559, 0.03315, 0.5983, 0.005064, 0.5983, 0.2905, 0.6113, 0.2905, 0.6712, 0.2739, 0.6618, 0.2626, 0.6156, 0.2843, 0.5595, 0.2688, 0.5568, 0.2689, 0.5281, 0.2843, 0.5258, 0.2843, 0.5595, 0.2907, 0.599, 0.2626, 0.599, 0.2688, 0.5568, 0.1278, 0.7956, 0.1278, 0.7793, 0.1475, 0.7697, 0.1475, 0.8038, 0.6832, 0.8664, 0.6832, 0.831, 0.6967, 0.831, 0.6967, 0.8664, 0.1956, 0.7516, 0.1956, 0.7857, 0.1723, 0.7764, 0.1723, 0.7601, 0.3077, 0.5566, 0.3223, 0.5566, 0.3289, 0.597, 0.3008, 0.597, 0.3077, 0.5566, 0.3076, 0.5258, 0.3223, 0.5258, 0.3223, 0.5566, 0.1094, 0.7389, 0.08136, 0.7389, 0.08806, 0.6844, 0.1027, 0.6844, 0.2308, 0.5569, 0.2463, 0.5569, 0.2525, 0.5991, 0.2244, 0.5991, 0.2308, 0.5569, 0.2308, 0.5259, 0.2473, 0.5258, 0.2463, 0.5569, 0.2525, 0.6709, 0.2244, 0.6709, 0.2295, 0.6212, 0.246, 0.6114, 0.1625, 0.6971, 0.1795, 0.6841, 0.1857, 0.7393, 0.1576, 0.7393, 0.05374, 0.5964, 0.0517, 0.5618, 0.06969, 0.5722, 0.07124, 0.5982, 0.04328, 0.5225, 0.07124, 0.5193, 0.06969, 0.5722, 0.0517, 0.5618, 0.07114, 0.6708, 0.05745, 0.6635, 0.04328, 0.6149, 0.07114, 0.6105, 0.36, 0.5258, 0.3597, 0.5579, 0.342, 0.5594, 0.3474, 0.5266, 0.3671, 0.5955, 0.339, 0.5955, 0.342, 0.5594, 0.3597, 0.5579, 0.3773, 0.738, 0.3835, 0.6827, 0.399, 0.6827, 0.4053, 0.738, 0.1723, 0.798, 0.1889, 0.8007, 0.1889, 0.8339, 0.1735, 0.8339, 0.2472, 0.6919, 0.2525, 0.7384, 0.2244, 0.7384, 0.2308, 0.6831, 0.1576, 0.5937, 0.1648, 0.5469, 0.1822, 0.5638, 0.1857, 0.5937, 0.1624, 0.5193, 0.1817, 0.5199, 0.1822, 0.5638, 0.1648, 0.5469, 0.4007, 0.8133, 0.4053, 0.8574, 0.3773, 0.8574, 0.3813, 0.8192, 0.269, 0.7388, 0.2626, 0.6835, 0.2907, 0.6835, 0.2845, 0.7388, 0.08745, 0.5193, 0.1029, 0.5193, 0.1035, 0.5402, 0.08627, 0.5522, 0.08136, 0.5977, 0.08627, 0.5522, 0.1035, 0.5402, 0.1094, 0.5977])
me_torus.materials.append(None)
me_torus.use_remesh_preserve_volume = False
me_torus.use_remesh_preserve_attributes = False
me_torus.use_mirror_vertex_groups = False
me_torus.update()

# ---- objects
ob_torus = bpy.data.objects.new('Torus', me_torus)

# ---- transforms, parenting, visibility, modifiers, constraints
ob_torus.location = (-0.001276, -0.0008774, -0.001068)
ob_torus.lineart.crease_threshold = 0.0
ob_torus.material_slots[0].link = 'OBJECT'; ob_torus.material_slots[0].material = mat_material

# ---- collection membership
col_collection_1.objects.link(ob_torus)

# ---- scene / render settings (as saved in the file)
scene.frame_start = 1; scene.frame_end = 250; scene.frame_set(1)
scene.render.engine = 'CYCLES'
scene.render.resolution_percentage = 50
scene.render.dither_intensity = 0.0
scene.cycles.use_denoising = False
scene.cycles.samples = 10
scene.cycles.sampling_pattern = 'TABULATED_SOBOL'
scene.cycles.light_sampling_threshold = 0.0
scene.cycles.use_adaptive_sampling = False
scene.cycles.use_light_tree = False
scene.cycles.blur_glossy = 0.0
scene.cycles.pixel_filter_type = 'GAUSSIAN'
scene.cycles.sample_clamp_indirect = 0.0
scene.view_settings.view_transform = 'Standard'
bpy.context.view_layer.update()

# ---- added for rendering (the .blend has no active camera and no usable light): camera, sun
cam_auto = bpy.data.cameras.new('AutoCamera')
cam_auto.lens = 50.0
cam_auto.sensor_width = 36.0
cam_auto.clip_end = 1000.0
ob_auto_camera = bpy.data.objects.new('AutoCamera', cam_auto)
scene.collection.objects.link(ob_auto_camera)
ob_auto_camera.location = (3.24858, -3.89829, 2.58088)
ob_auto_camera.rotation_euler = (1.09748, -7.21219e-08, 0.694738)
scene.camera = ob_auto_camera
light_auto_sun = bpy.data.lights.new('AutoSun', 'SUN')
light_auto_sun.energy = 3.0
light_auto_sun.angle = 0.0523599
ob_auto_sun = bpy.data.objects.new('AutoSun', light_auto_sun)
scene.collection.objects.link(ob_auto_sun)
ob_auto_sun.rotation_euler = (0.872665, 0.174533, 0.523599)
bpy.context.view_layer.update()
